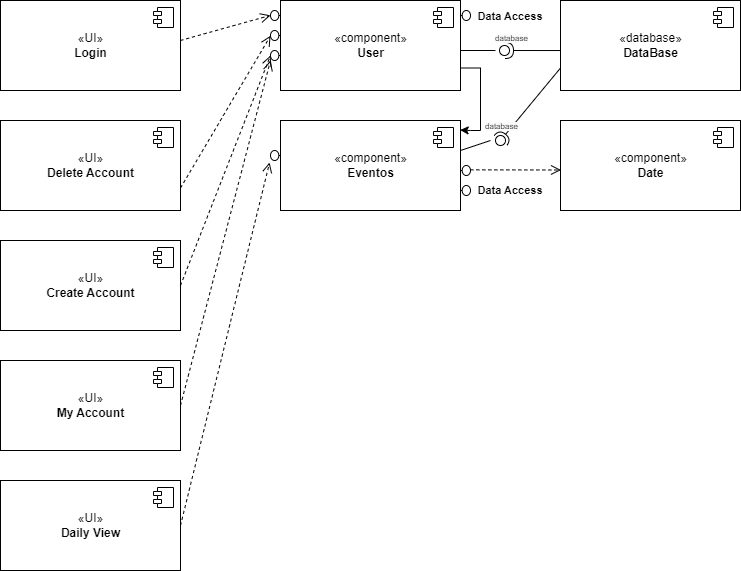

The diagram above was exported from draw.io. Its source (the exported page's mxGraphModel, read from the mxfile embedded in the PNG):
<mxGraphModel dx="993" dy="538" grid="1" gridSize="10" guides="1" tooltips="1" connect="1" arrows="1" fold="1" page="1" pageScale="1" pageWidth="827" pageHeight="1169" math="0" shadow="0">
  <root>
    <mxCell id="0" />
    <mxCell id="1" parent="0" />
    <mxCell id="osB8KIWJ9_afSSydYiJm-4" value="«UI»&lt;br&gt;&lt;b&gt;Login&lt;/b&gt;" style="html=1;dropTarget=0;" vertex="1" parent="1">
      <mxGeometry x="40" y="40" width="180" height="90" as="geometry" />
    </mxCell>
    <mxCell id="osB8KIWJ9_afSSydYiJm-5" value="" style="shape=module;jettyWidth=8;jettyHeight=4;" vertex="1" parent="osB8KIWJ9_afSSydYiJm-4">
      <mxGeometry x="1" width="20" height="20" relative="1" as="geometry">
        <mxPoint x="-27" y="7" as="offset" />
      </mxGeometry>
    </mxCell>
    <mxCell id="osB8KIWJ9_afSSydYiJm-39" style="edgeStyle=orthogonalEdgeStyle;shape=connector;rounded=0;orthogonalLoop=1;jettySize=auto;html=1;exitX=1;exitY=0.75;exitDx=0;exitDy=0;labelBackgroundColor=default;strokeColor=default;fontFamily=Helvetica;fontSize=11;fontColor=default;endArrow=classic;entryX=0.998;entryY=0.106;entryDx=0;entryDy=0;entryPerimeter=0;" edge="1" parent="1" source="osB8KIWJ9_afSSydYiJm-6" target="osB8KIWJ9_afSSydYiJm-14">
      <mxGeometry relative="1" as="geometry">
        <mxPoint x="510" y="170" as="targetPoint" />
        <Array as="points">
          <mxPoint x="520" y="108" />
          <mxPoint x="520" y="170" />
          <mxPoint x="510" y="170" />
        </Array>
      </mxGeometry>
    </mxCell>
    <mxCell id="osB8KIWJ9_afSSydYiJm-6" value="«component»&lt;br&gt;&lt;b&gt;User&lt;/b&gt;" style="html=1;dropTarget=0;" vertex="1" parent="1">
      <mxGeometry x="320" y="40" width="180" height="90" as="geometry" />
    </mxCell>
    <mxCell id="osB8KIWJ9_afSSydYiJm-7" value="" style="shape=module;jettyWidth=8;jettyHeight=4;" vertex="1" parent="osB8KIWJ9_afSSydYiJm-6">
      <mxGeometry x="1" width="20" height="20" relative="1" as="geometry">
        <mxPoint x="-27" y="7" as="offset" />
      </mxGeometry>
    </mxCell>
    <mxCell id="osB8KIWJ9_afSSydYiJm-8" value="«UI»&lt;br&gt;&lt;b&gt;Delete Account&lt;/b&gt;" style="html=1;dropTarget=0;" vertex="1" parent="1">
      <mxGeometry x="40" y="160" width="180" height="90" as="geometry" />
    </mxCell>
    <mxCell id="osB8KIWJ9_afSSydYiJm-9" value="" style="shape=module;jettyWidth=8;jettyHeight=4;" vertex="1" parent="osB8KIWJ9_afSSydYiJm-8">
      <mxGeometry x="1" width="20" height="20" relative="1" as="geometry">
        <mxPoint x="-27" y="7" as="offset" />
      </mxGeometry>
    </mxCell>
    <mxCell id="osB8KIWJ9_afSSydYiJm-10" value="«UI»&lt;br&gt;&lt;b&gt;Create Account&lt;/b&gt;" style="html=1;dropTarget=0;" vertex="1" parent="1">
      <mxGeometry x="40" y="280" width="180" height="90" as="geometry" />
    </mxCell>
    <mxCell id="osB8KIWJ9_afSSydYiJm-11" value="" style="shape=module;jettyWidth=8;jettyHeight=4;" vertex="1" parent="osB8KIWJ9_afSSydYiJm-10">
      <mxGeometry x="1" width="20" height="20" relative="1" as="geometry">
        <mxPoint x="-27" y="7" as="offset" />
      </mxGeometry>
    </mxCell>
    <mxCell id="osB8KIWJ9_afSSydYiJm-12" value="«UI»&lt;br&gt;&lt;b&gt;My Account&lt;/b&gt;" style="html=1;dropTarget=0;" vertex="1" parent="1">
      <mxGeometry x="40" y="400" width="180" height="90" as="geometry" />
    </mxCell>
    <mxCell id="osB8KIWJ9_afSSydYiJm-13" value="" style="shape=module;jettyWidth=8;jettyHeight=4;" vertex="1" parent="osB8KIWJ9_afSSydYiJm-12">
      <mxGeometry x="1" width="20" height="20" relative="1" as="geometry">
        <mxPoint x="-27" y="7" as="offset" />
      </mxGeometry>
    </mxCell>
    <mxCell id="osB8KIWJ9_afSSydYiJm-14" value="«component»&lt;br&gt;&lt;b&gt;Eventos&lt;/b&gt;" style="html=1;dropTarget=0;" vertex="1" parent="1">
      <mxGeometry x="320" y="160" width="180" height="90" as="geometry" />
    </mxCell>
    <mxCell id="osB8KIWJ9_afSSydYiJm-15" value="" style="shape=module;jettyWidth=8;jettyHeight=4;" vertex="1" parent="osB8KIWJ9_afSSydYiJm-14">
      <mxGeometry x="1" width="20" height="20" relative="1" as="geometry">
        <mxPoint x="-27" y="7" as="offset" />
      </mxGeometry>
    </mxCell>
    <mxCell id="osB8KIWJ9_afSSydYiJm-16" value="«database»&lt;br&gt;&lt;b&gt;DataBase&lt;/b&gt;" style="html=1;dropTarget=0;" vertex="1" parent="1">
      <mxGeometry x="600" y="40" width="180" height="90" as="geometry" />
    </mxCell>
    <mxCell id="osB8KIWJ9_afSSydYiJm-17" value="" style="shape=module;jettyWidth=8;jettyHeight=4;" vertex="1" parent="osB8KIWJ9_afSSydYiJm-16">
      <mxGeometry x="1" width="20" height="20" relative="1" as="geometry">
        <mxPoint x="-27" y="7" as="offset" />
      </mxGeometry>
    </mxCell>
    <mxCell id="osB8KIWJ9_afSSydYiJm-21" value="" style="shape=umlBoundary;whiteSpace=wrap;html=1;fontFamily=Helvetica;fontSize=11;fontColor=default;rotation=-180;" vertex="1" parent="1">
      <mxGeometry x="310" y="70" width="10" height="10" as="geometry" />
    </mxCell>
    <mxCell id="osB8KIWJ9_afSSydYiJm-22" value="" style="shape=umlBoundary;whiteSpace=wrap;html=1;fontFamily=Helvetica;fontSize=11;fontColor=default;rotation=-180;" vertex="1" parent="1">
      <mxGeometry x="310" y="50" width="10" height="10" as="geometry" />
    </mxCell>
    <mxCell id="osB8KIWJ9_afSSydYiJm-23" value="" style="shape=umlBoundary;whiteSpace=wrap;html=1;fontFamily=Helvetica;fontSize=11;fontColor=default;rotation=-180;" vertex="1" parent="1">
      <mxGeometry x="310" y="190" width="10" height="10" as="geometry" />
    </mxCell>
    <mxCell id="osB8KIWJ9_afSSydYiJm-24" value="" style="shape=umlBoundary;whiteSpace=wrap;html=1;fontFamily=Helvetica;fontSize=11;fontColor=default;rotation=-180;" vertex="1" parent="1">
      <mxGeometry x="310" y="90" width="10" height="10" as="geometry" />
    </mxCell>
    <mxCell id="osB8KIWJ9_afSSydYiJm-25" value="" style="html=1;verticalAlign=bottom;endArrow=open;dashed=1;endSize=8;rounded=0;labelBackgroundColor=default;strokeColor=default;fontFamily=Helvetica;fontSize=11;fontColor=default;shape=connector;exitX=1;exitY=0.444;exitDx=0;exitDy=0;exitPerimeter=0;" edge="1" parent="1" source="osB8KIWJ9_afSSydYiJm-4">
      <mxGeometry relative="1" as="geometry">
        <mxPoint x="230" y="54.86" as="sourcePoint" />
        <mxPoint x="310" y="54.86" as="targetPoint" />
      </mxGeometry>
    </mxCell>
    <mxCell id="osB8KIWJ9_afSSydYiJm-26" value="" style="html=1;verticalAlign=bottom;endArrow=open;dashed=1;endSize=8;rounded=0;labelBackgroundColor=default;strokeColor=default;fontFamily=Helvetica;fontSize=11;fontColor=default;shape=connector;exitX=1;exitY=0.75;exitDx=0;exitDy=0;" edge="1" parent="1" source="osB8KIWJ9_afSSydYiJm-8">
      <mxGeometry relative="1" as="geometry">
        <mxPoint x="250" y="120" as="sourcePoint" />
        <mxPoint x="310" y="75.28000000000002" as="targetPoint" />
      </mxGeometry>
    </mxCell>
    <mxCell id="osB8KIWJ9_afSSydYiJm-27" value="" style="html=1;verticalAlign=bottom;endArrow=open;dashed=1;endSize=8;rounded=0;labelBackgroundColor=default;strokeColor=default;fontFamily=Helvetica;fontSize=11;fontColor=default;shape=connector;exitX=1;exitY=0.5;exitDx=0;exitDy=0;entryX=1;entryY=0.5;entryDx=0;entryDy=0;entryPerimeter=0;" edge="1" parent="1" source="osB8KIWJ9_afSSydYiJm-10" target="osB8KIWJ9_afSSydYiJm-24">
      <mxGeometry relative="1" as="geometry">
        <mxPoint x="230.0000000000001" y="237.5" as="sourcePoint" />
        <mxPoint x="319.9999999999999" y="85.28000000000003" as="targetPoint" />
      </mxGeometry>
    </mxCell>
    <mxCell id="osB8KIWJ9_afSSydYiJm-28" value="" style="html=1;verticalAlign=bottom;endArrow=open;dashed=1;endSize=8;rounded=0;labelBackgroundColor=default;strokeColor=default;fontFamily=Helvetica;fontSize=11;fontColor=default;shape=connector;exitX=1;exitY=0.5;exitDx=0;exitDy=0;entryX=1.089;entryY=-0.2;entryDx=0;entryDy=0;entryPerimeter=0;" edge="1" parent="1" source="osB8KIWJ9_afSSydYiJm-54" target="osB8KIWJ9_afSSydYiJm-23">
      <mxGeometry relative="1" as="geometry">
        <mxPoint x="230.0000000000001" y="335" as="sourcePoint" />
        <mxPoint x="290" y="250" as="targetPoint" />
      </mxGeometry>
    </mxCell>
    <mxCell id="osB8KIWJ9_afSSydYiJm-29" value="" style="shape=umlBoundary;whiteSpace=wrap;html=1;fontFamily=Helvetica;fontSize=11;fontColor=default;" vertex="1" parent="1">
      <mxGeometry x="500" y="50" width="10" height="10" as="geometry" />
    </mxCell>
    <mxCell id="osB8KIWJ9_afSSydYiJm-30" value="" style="shape=umlBoundary;whiteSpace=wrap;html=1;fontFamily=Helvetica;fontSize=11;fontColor=default;" vertex="1" parent="1">
      <mxGeometry x="500" y="225" width="10" height="10" as="geometry" />
    </mxCell>
    <mxCell id="osB8KIWJ9_afSSydYiJm-31" value="Data Access" style="text;align=center;fontStyle=1;verticalAlign=middle;spacingLeft=3;spacingRight=3;strokeColor=none;rotatable=0;points=[[0,0.5],[1,0.5]];portConstraint=eastwest;fontFamily=Helvetica;fontSize=11;fontColor=default;" vertex="1" parent="1">
      <mxGeometry x="520" y="47" width="60" height="16" as="geometry" />
    </mxCell>
    <mxCell id="osB8KIWJ9_afSSydYiJm-32" value="Data Access" style="text;align=center;fontStyle=1;verticalAlign=middle;spacingLeft=3;spacingRight=3;strokeColor=none;rotatable=0;points=[[0,0.5],[1,0.5]];portConstraint=eastwest;fontFamily=Helvetica;fontSize=11;fontColor=default;" vertex="1" parent="1">
      <mxGeometry x="520" y="221" width="60" height="16" as="geometry" />
    </mxCell>
    <mxCell id="osB8KIWJ9_afSSydYiJm-33" value="«component»&lt;br&gt;&lt;b&gt;Date&lt;/b&gt;" style="html=1;dropTarget=0;" vertex="1" parent="1">
      <mxGeometry x="600" y="160" width="180" height="90" as="geometry" />
    </mxCell>
    <mxCell id="osB8KIWJ9_afSSydYiJm-34" value="" style="shape=module;jettyWidth=8;jettyHeight=4;" vertex="1" parent="osB8KIWJ9_afSSydYiJm-33">
      <mxGeometry x="1" width="20" height="20" relative="1" as="geometry">
        <mxPoint x="-27" y="7" as="offset" />
      </mxGeometry>
    </mxCell>
    <mxCell id="osB8KIWJ9_afSSydYiJm-40" value="" style="shape=umlBoundary;whiteSpace=wrap;html=1;fontFamily=Helvetica;fontSize=11;fontColor=default;rotation=0;" vertex="1" parent="1">
      <mxGeometry x="500" y="205" width="10" height="10" as="geometry" />
    </mxCell>
    <mxCell id="osB8KIWJ9_afSSydYiJm-41" value="" style="html=1;verticalAlign=bottom;endArrow=open;dashed=1;endSize=8;rounded=0;labelBackgroundColor=default;strokeColor=default;fontFamily=Helvetica;fontSize=11;fontColor=default;shape=connector;entryX=0.003;entryY=0.55;entryDx=0;entryDy=0;exitX=0.985;exitY=0.433;exitDx=0;exitDy=0;exitPerimeter=0;entryPerimeter=0;" edge="1" parent="1" source="osB8KIWJ9_afSSydYiJm-40" target="osB8KIWJ9_afSSydYiJm-33">
      <mxGeometry relative="1" as="geometry">
        <mxPoint x="510" y="210" as="sourcePoint" />
        <mxPoint x="591" y="200" as="targetPoint" />
      </mxGeometry>
    </mxCell>
    <mxCell id="osB8KIWJ9_afSSydYiJm-42" value="" style="rounded=0;orthogonalLoop=1;jettySize=auto;html=1;endArrow=none;endFill=0;sketch=0;sourcePerimeterSpacing=0;targetPerimeterSpacing=0;labelBackgroundColor=default;strokeColor=default;fontFamily=Helvetica;fontSize=11;fontColor=default;shape=connector;" edge="1" parent="1">
      <mxGeometry relative="1" as="geometry">
        <mxPoint x="500" y="90" as="sourcePoint" />
        <mxPoint x="535" y="90" as="targetPoint" />
      </mxGeometry>
    </mxCell>
    <mxCell id="osB8KIWJ9_afSSydYiJm-43" value="" style="rounded=0;orthogonalLoop=1;jettySize=auto;html=1;endArrow=halfCircle;endFill=0;endSize=6;strokeWidth=1;sketch=0;labelBackgroundColor=default;strokeColor=default;fontFamily=Helvetica;fontSize=11;fontColor=default;shape=connector;exitX=0;exitY=0.556;exitDx=0;exitDy=0;exitPerimeter=0;" edge="1" parent="1" source="osB8KIWJ9_afSSydYiJm-16">
      <mxGeometry relative="1" as="geometry">
        <mxPoint x="585" y="90" as="sourcePoint" />
        <mxPoint x="545" y="90" as="targetPoint" />
      </mxGeometry>
    </mxCell>
    <mxCell id="osB8KIWJ9_afSSydYiJm-44" value="" style="ellipse;whiteSpace=wrap;html=1;align=center;aspect=fixed;resizable=0;points=[];outlineConnect=0;sketch=0;fontFamily=Helvetica;fontSize=11;fontColor=default;" vertex="1" parent="1">
      <mxGeometry x="539" y="85" width="10" height="10" as="geometry" />
    </mxCell>
    <mxCell id="osB8KIWJ9_afSSydYiJm-46" value="" style="rounded=0;orthogonalLoop=1;jettySize=auto;html=1;endArrow=none;endFill=0;sketch=0;sourcePerimeterSpacing=0;targetPerimeterSpacing=0;labelBackgroundColor=default;strokeColor=default;fontFamily=Helvetica;fontSize=11;fontColor=default;shape=connector;" edge="1" parent="1">
      <mxGeometry relative="1" as="geometry">
        <mxPoint x="500" y="190" as="sourcePoint" />
        <mxPoint x="530" y="180" as="targetPoint" />
      </mxGeometry>
    </mxCell>
    <mxCell id="osB8KIWJ9_afSSydYiJm-47" value="" style="rounded=0;orthogonalLoop=1;jettySize=auto;html=1;endArrow=halfCircle;endFill=0;endSize=6;strokeWidth=1;sketch=0;labelBackgroundColor=default;strokeColor=default;fontFamily=Helvetica;fontSize=11;fontColor=default;shape=connector;exitX=0;exitY=0.75;exitDx=0;exitDy=0;" edge="1" parent="1" source="osB8KIWJ9_afSSydYiJm-16">
      <mxGeometry relative="1" as="geometry">
        <mxPoint x="628.38" y="149.67000000000002" as="sourcePoint" />
        <mxPoint x="540" y="180" as="targetPoint" />
      </mxGeometry>
    </mxCell>
    <mxCell id="osB8KIWJ9_afSSydYiJm-48" value="" style="ellipse;whiteSpace=wrap;html=1;align=center;aspect=fixed;resizable=0;points=[];outlineConnect=0;sketch=0;fontFamily=Helvetica;fontSize=11;fontColor=default;" vertex="1" parent="1">
      <mxGeometry x="535" y="175" width="10" height="10" as="geometry" />
    </mxCell>
    <mxCell id="osB8KIWJ9_afSSydYiJm-52" value="&lt;span style=&quot;color: rgb(0, 0, 0); font-family: Helvetica; font-size: 8px; font-style: normal; font-variant-ligatures: normal; font-variant-caps: normal; font-weight: 400; letter-spacing: normal; orphans: 2; text-align: center; text-indent: 0px; text-transform: none; widows: 2; word-spacing: 0px; -webkit-text-stroke-width: 0px; background-color: rgb(251, 251, 251); text-decoration-thickness: initial; text-decoration-style: initial; text-decoration-color: initial; float: none; display: inline !important;&quot;&gt;database&lt;/span&gt;" style="text;whiteSpace=wrap;html=1;fontSize=8;fontFamily=Helvetica;fontColor=default;" vertex="1" parent="1">
      <mxGeometry x="523" y="155" width="30" height="10" as="geometry" />
    </mxCell>
    <mxCell id="osB8KIWJ9_afSSydYiJm-53" value="&lt;span style=&quot;color: rgb(0, 0, 0); font-family: Helvetica; font-size: 8px; font-style: normal; font-variant-ligatures: normal; font-variant-caps: normal; font-weight: 400; letter-spacing: normal; orphans: 2; text-align: center; text-indent: 0px; text-transform: none; widows: 2; word-spacing: 0px; -webkit-text-stroke-width: 0px; background-color: rgb(251, 251, 251); text-decoration-thickness: initial; text-decoration-style: initial; text-decoration-color: initial; float: none; display: inline !important;&quot;&gt;database&lt;/span&gt;" style="text;whiteSpace=wrap;html=1;fontSize=8;fontFamily=Helvetica;fontColor=default;" vertex="1" parent="1">
      <mxGeometry x="533" y="67" width="30" height="10" as="geometry" />
    </mxCell>
    <mxCell id="osB8KIWJ9_afSSydYiJm-54" value="«UI»&lt;br&gt;&lt;b&gt;Daily View&lt;/b&gt;" style="html=1;dropTarget=0;" vertex="1" parent="1">
      <mxGeometry x="40" y="520" width="180" height="90" as="geometry" />
    </mxCell>
    <mxCell id="osB8KIWJ9_afSSydYiJm-55" value="" style="shape=module;jettyWidth=8;jettyHeight=4;" vertex="1" parent="osB8KIWJ9_afSSydYiJm-54">
      <mxGeometry x="1" width="20" height="20" relative="1" as="geometry">
        <mxPoint x="-27" y="7" as="offset" />
      </mxGeometry>
    </mxCell>
    <mxCell id="osB8KIWJ9_afSSydYiJm-56" value="" style="html=1;verticalAlign=bottom;endArrow=open;dashed=1;endSize=8;rounded=0;labelBackgroundColor=default;strokeColor=default;fontFamily=Helvetica;fontSize=11;fontColor=default;shape=connector;exitX=1;exitY=0.5;exitDx=0;exitDy=0;" edge="1" parent="1" source="osB8KIWJ9_afSSydYiJm-12">
      <mxGeometry relative="1" as="geometry">
        <mxPoint x="230" y="335" as="sourcePoint" />
        <mxPoint x="310" y="100" as="targetPoint" />
      </mxGeometry>
    </mxCell>
  </root>
</mxGraphModel>